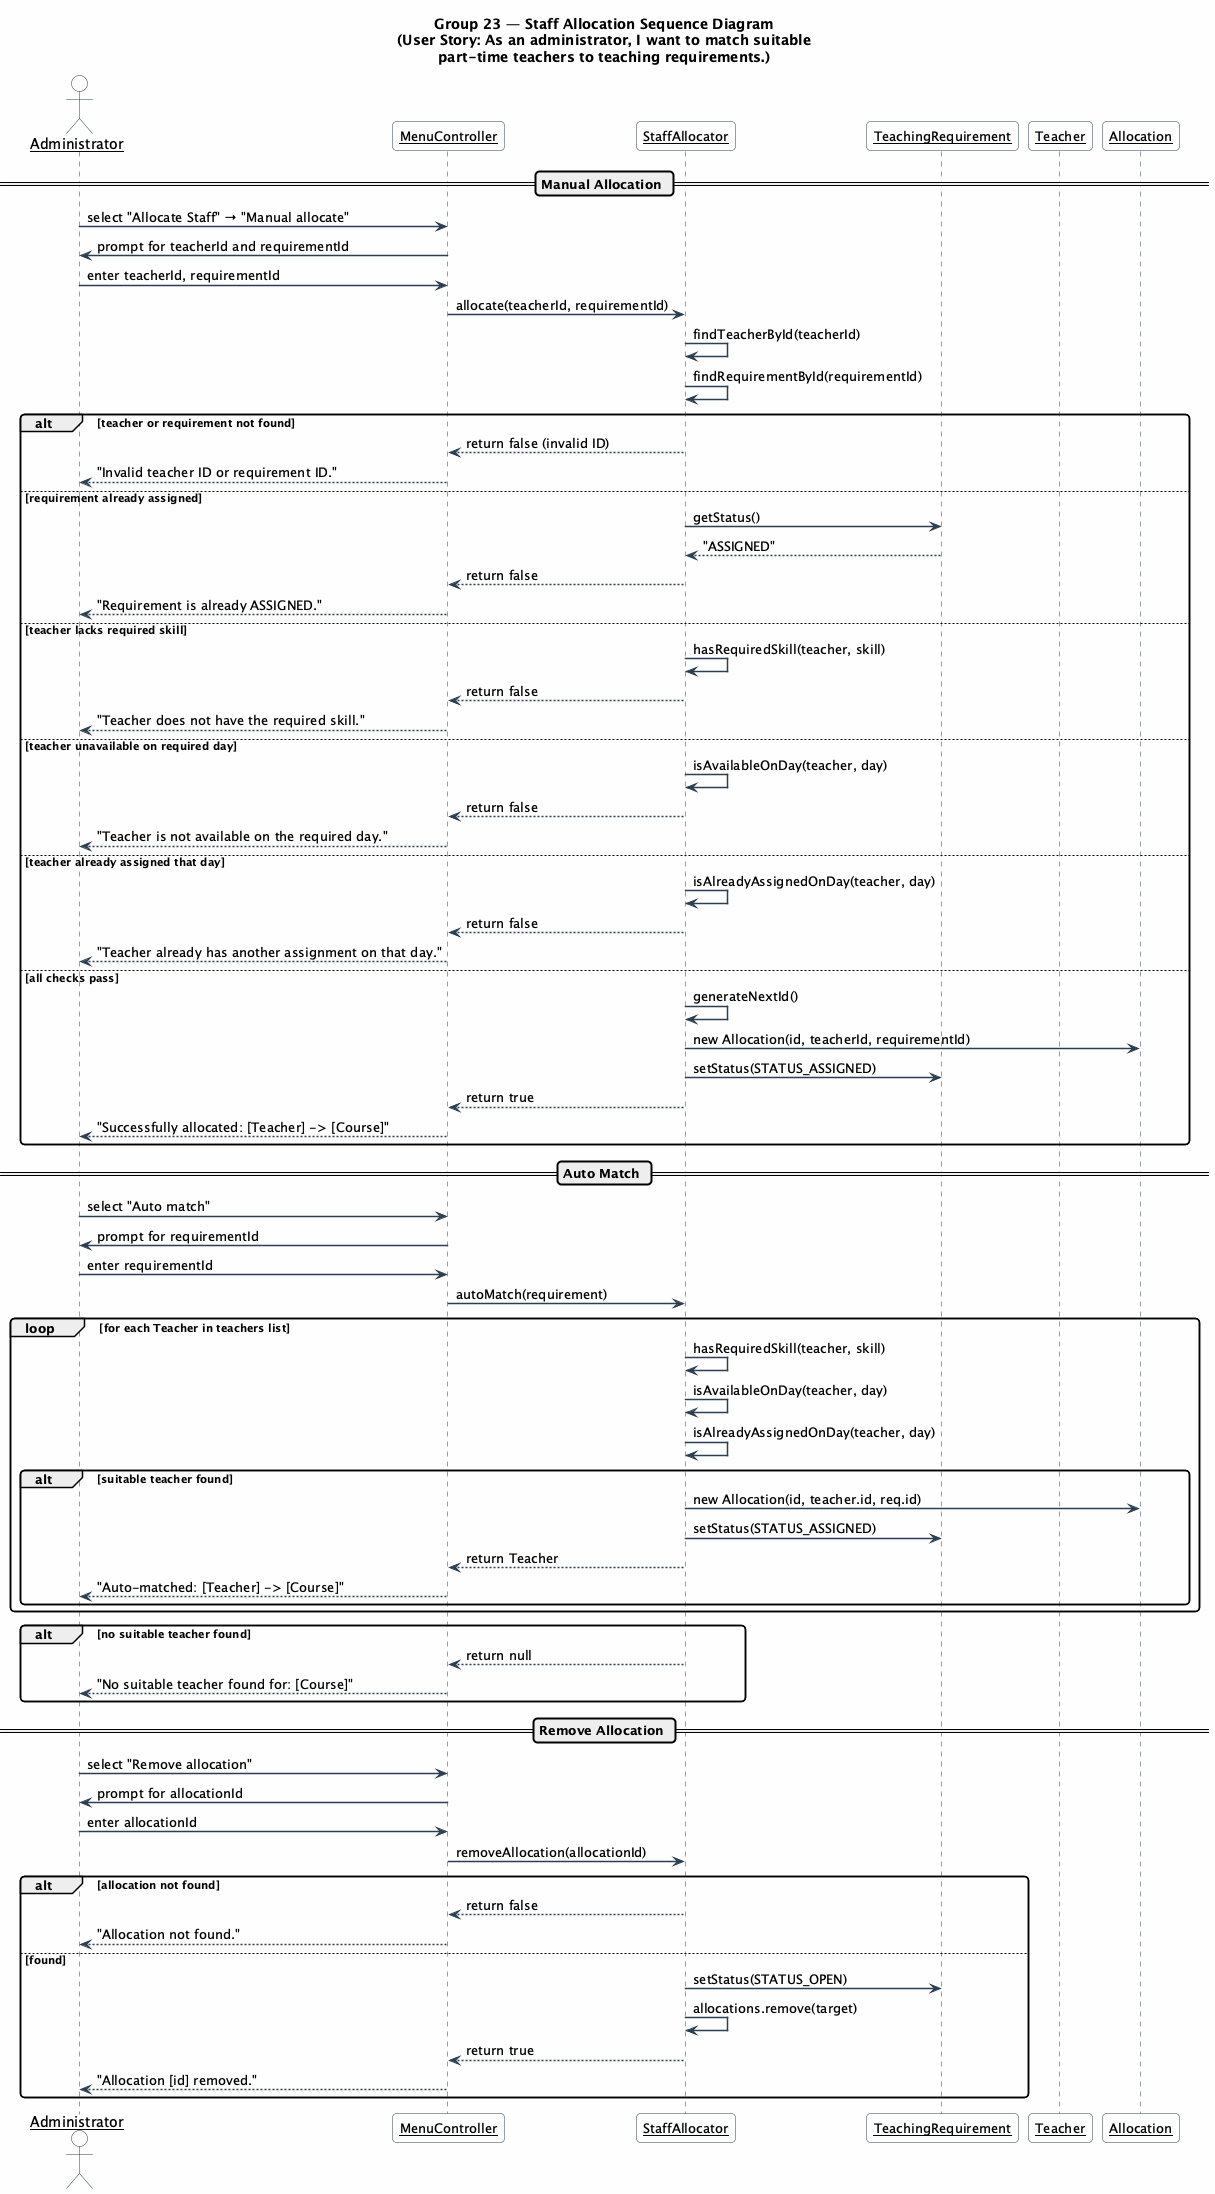

The diagram above was rendered by PlantUML. Its source (embedded in the PNG):
@startuml
skinparam backgroundColor #FEFEFE
skinparam roundcorner 8
skinparam shadowing false
skinparam sequenceArrowThickness 1.5
skinparam sequenceParticipant underline

skinparam sequence {
  LifeLineBorderColor #2C3E50
  ArrowColor #2C3E50
  ParticipantBorderColor #2C3E50
  ParticipantBackgroundColor #F8F9FA
  ParticipantFontSize 13
  ActorBorderColor #2C3E50
  ActorBackgroundColor #F8F9FA
}

title **Group 23 — Staff Allocation Sequence Diagram**\n(User Story: As an administrator, I want to match suitable\npart-time teachers to teaching requirements.)

actor Administrator
participant MenuController
participant StaffAllocator
participant TeachingRequirement
participant Teacher
participant Allocation

== Manual Allocation ==

Administrator -> MenuController : select "Allocate Staff" → "Manual allocate"
MenuController -> Administrator : prompt for teacherId and requirementId
Administrator -> MenuController : enter teacherId, requirementId
MenuController -> StaffAllocator : allocate(teacherId, requirementId)

StaffAllocator -> StaffAllocator : findTeacherById(teacherId)
StaffAllocator -> StaffAllocator : findRequirementById(requirementId)

alt teacher or requirement not found
    StaffAllocator --> MenuController : return false (invalid ID)
    MenuController --> Administrator : "Invalid teacher ID or requirement ID."
else requirement already assigned
    StaffAllocator -> TeachingRequirement : getStatus()
    TeachingRequirement --> StaffAllocator : "ASSIGNED"
    StaffAllocator --> MenuController : return false
    MenuController --> Administrator : "Requirement is already ASSIGNED."
else teacher lacks required skill
    StaffAllocator -> StaffAllocator : hasRequiredSkill(teacher, skill)
    StaffAllocator --> MenuController : return false
    MenuController --> Administrator : "Teacher does not have the required skill."
else teacher unavailable on required day
    StaffAllocator -> StaffAllocator : isAvailableOnDay(teacher, day)
    StaffAllocator --> MenuController : return false
    MenuController --> Administrator : "Teacher is not available on the required day."
else teacher already assigned that day
    StaffAllocator -> StaffAllocator : isAlreadyAssignedOnDay(teacher, day)
    StaffAllocator --> MenuController : return false
    MenuController --> Administrator : "Teacher already has another assignment on that day."
else all checks pass
    StaffAllocator -> StaffAllocator : generateNextId()
    StaffAllocator -> Allocation : new Allocation(id, teacherId, requirementId)
    StaffAllocator -> TeachingRequirement : setStatus(STATUS_ASSIGNED)
    StaffAllocator --> MenuController : return true
    MenuController --> Administrator : "Successfully allocated: [Teacher] -> [Course]"
end

== Auto Match ==

Administrator -> MenuController : select "Auto match"
MenuController -> Administrator : prompt for requirementId
Administrator -> MenuController : enter requirementId
MenuController -> StaffAllocator : autoMatch(requirement)

loop for each Teacher in teachers list
    StaffAllocator -> StaffAllocator : hasRequiredSkill(teacher, skill)
    StaffAllocator -> StaffAllocator : isAvailableOnDay(teacher, day)
    StaffAllocator -> StaffAllocator : isAlreadyAssignedOnDay(teacher, day)
    alt suitable teacher found
        StaffAllocator -> Allocation : new Allocation(id, teacher.id, req.id)
        StaffAllocator -> TeachingRequirement : setStatus(STATUS_ASSIGNED)
        StaffAllocator --> MenuController : return Teacher
        MenuController --> Administrator : "Auto-matched: [Teacher] -> [Course]"
    end
end

alt no suitable teacher found
    StaffAllocator --> MenuController : return null
    MenuController --> Administrator : "No suitable teacher found for: [Course]"
end

== Remove Allocation ==

Administrator -> MenuController : select "Remove allocation"
MenuController -> Administrator : prompt for allocationId
Administrator -> MenuController : enter allocationId
MenuController -> StaffAllocator : removeAllocation(allocationId)

alt allocation not found
    StaffAllocator --> MenuController : return false
    MenuController --> Administrator : "Allocation not found."
else found
    StaffAllocator -> TeachingRequirement : setStatus(STATUS_OPEN)
    StaffAllocator -> StaffAllocator : allocations.remove(target)
    StaffAllocator --> MenuController : return true
    MenuController --> Administrator : "Allocation [id] removed."
end

@enduml